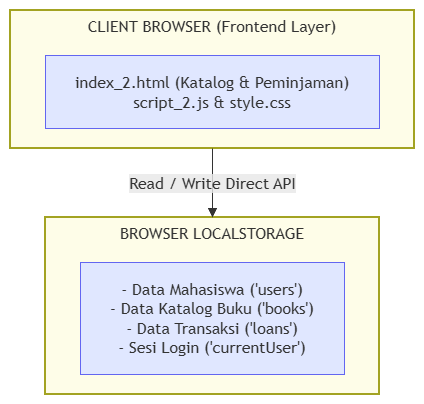

The diagram above was exported from draw.io. Its source (the exported page's mxGraphModel, read from the mxfile embedded in the PNG):
<mxGraphModel dx="737" dy="397" grid="1" gridSize="10" guides="1" tooltips="1" connect="1" arrows="1" fold="1" page="1" pageScale="1" pageWidth="827" pageHeight="1169" math="0" shadow="0">
  <root>
    <mxCell id="0" />
    <mxCell id="1" parent="0" />
    <UserObject label="" mermaidData="{&#10;  &quot;data&quot;: &quot;graph TD\n    subgraph Client [\&quot;CLIENT BROWSER (Frontend Layer)\&quot;]\n        UI[\&quot;index_2.html (Katalog &amp; Peminjaman)&lt;br/&gt;script_2.js &amp; style.css\&quot;]\n    end\n\n    subgraph Storage [\&quot;BROWSER LOCALSTORAGE\&quot;]\n        LS[\&quot;- Data Mahasiswa ('users')&lt;br/&gt;- Data Katalog Buku ('books')&lt;br/&gt;- Data Transaksi ('loans')&lt;br/&gt;- Sesi Login ('currentUser')\&quot;]\n    end\n\n    Client --&gt;|Read / Write Direct API| Storage\n\n    style Client fill:#fefde8,stroke:#a3a322,stroke-width:2px\n    style UI fill:#e0e7ff,stroke:#6366f1\n    style Storage fill:#fefde8,stroke:#a3a322,stroke-width:2px\n    style LS fill:#e0e7ff,stroke:#6366f1&quot;,&#10;  &quot;config&quot;: null&#10;}" id="vaam7fPoqUjYStpSe8I5-76">
      <mxCell connectable="0" parent="1" style="group;transparentBounds=1;editIcon=1;lockedGroup=0;groupPadding=10;" vertex="1">
        <mxGeometry as="geometry" />
      </mxCell>
    </UserObject>
    <UserObject label="CLIENT BROWSER (Frontend Layer)" mermaidId="n:Client" mermaidBaseStyle="html=1;whiteSpace=wrap;strokeWidth=2;verticalAlign=top;fillColor=#fefde8;strokeColor=#a3a322;fontColor=light-dark(#333333,#cccccc);fontFamily=Trebuchet MS,Verdana,Arial,sans-serif;fontSize=16;" mermaidBaseValue="CLIENT BROWSER (Frontend Layer)" id="vaam7fPoqUjYStpSe8I5-77">
      <mxCell parent="vaam7fPoqUjYStpSe8I5-76" style="html=1;whiteSpace=wrap;strokeWidth=2;verticalAlign=top;fillColor=#fefde8;strokeColor=#a3a322;fontColor=light-dark(#333333,#cccccc);fontFamily=Trebuchet MS,Verdana,Arial,sans-serif;fontSize=16;" vertex="1">
        <mxGeometry height="138" width="404" x="30" y="60" as="geometry" />
      </mxCell>
    </UserObject>
    <UserObject label="index_2.html (Katalog &amp; Peminjaman)&#10;script_2.js &amp; style.css" mermaidId="n:UI" mermaidBaseStyle="html=1;whiteSpace=wrap;strokeWidth=1;fillColor=#e0e7ff;strokeColor=#6366f1;fontColor=light-dark(#333333,#cccccc);fontFamily=Trebuchet MS,Verdana,Arial,sans-serif;fontSize=16;" mermaidBaseValue="index_2.html (Katalog &amp; Peminjaman)&#10;script_2.js &amp; style.css" id="vaam7fPoqUjYStpSe8I5-78">
      <mxCell parent="vaam7fPoqUjYStpSe8I5-77" style="html=1;whiteSpace=wrap;strokeWidth=1;fillColor=#e0e7ff;strokeColor=#6366f1;fontColor=light-dark(#333333,#cccccc);fontFamily=Trebuchet MS,Verdana,Arial,sans-serif;fontSize=16;" vertex="1">
        <mxGeometry height="73" width="334" x="35" y="45" as="geometry" />
      </mxCell>
    </UserObject>
    <UserObject label="BROWSER LOCALSTORAGE" mermaidId="n:Storage" mermaidBaseStyle="html=1;whiteSpace=wrap;strokeWidth=2;verticalAlign=top;fillColor=#fefde8;strokeColor=#a3a322;fontColor=light-dark(#333333,#cccccc);fontFamily=Trebuchet MS,Verdana,Arial,sans-serif;fontSize=16;" mermaidBaseValue="BROWSER LOCALSTORAGE" id="vaam7fPoqUjYStpSe8I5-79">
      <mxCell parent="vaam7fPoqUjYStpSe8I5-76" style="html=1;whiteSpace=wrap;strokeWidth=2;verticalAlign=top;fillColor=#fefde8;strokeColor=#a3a322;fontColor=light-dark(#333333,#cccccc);fontFamily=Trebuchet MS,Verdana,Arial,sans-serif;fontSize=16;" vertex="1">
        <mxGeometry height="177" width="334" x="65" y="267" as="geometry" />
      </mxCell>
    </UserObject>
    <UserObject label="- Data Mahasiswa ('users')&#10;- Data Katalog Buku ('books')&#10;- Data Transaksi ('loans')&#10;- Sesi Login ('currentUser')" mermaidId="n:LS" mermaidBaseStyle="html=1;whiteSpace=wrap;strokeWidth=1;fillColor=#e0e7ff;strokeColor=#6366f1;fontColor=light-dark(#333333,#cccccc);fontFamily=Trebuchet MS,Verdana,Arial,sans-serif;fontSize=16;" mermaidBaseValue="- Data Mahasiswa ('users')&#10;- Data Katalog Buku ('books')&#10;- Data Transaksi ('loans')&#10;- Sesi Login ('currentUser')" id="vaam7fPoqUjYStpSe8I5-80">
      <mxCell parent="vaam7fPoqUjYStpSe8I5-79" style="html=1;whiteSpace=wrap;strokeWidth=1;fillColor=#e0e7ff;strokeColor=#6366f1;fontColor=light-dark(#333333,#cccccc);fontFamily=Trebuchet MS,Verdana,Arial,sans-serif;fontSize=16;" vertex="1">
        <mxGeometry height="112" width="264" x="35" y="45" as="geometry" />
      </mxCell>
    </UserObject>
    <UserObject label="Read / Write Direct API" mermaidId="e:Client-&gt;Storage#0" mermaidBaseStyle="curved=1;startArrow=none;endArrow=block;endSize=7;curved=1;strokeColor=light-dark(#333333,#cccccc);html=1;fontSize=16;labelBackgroundColor=light-dark(#E8E8E88D,#2a2a2a8D);fontFamily=Trebuchet MS,Verdana,Arial,sans-serif;fontColor=light-dark(#333333,#cccccc);exitX=0.5;exitY=1;entryX=0.5;entryY=0;" mermaidBaseValue="Read / Write Direct API" id="vaam7fPoqUjYStpSe8I5-81">
      <mxCell edge="1" parent="vaam7fPoqUjYStpSe8I5-76" source="vaam7fPoqUjYStpSe8I5-77" style="curved=1;startArrow=none;endArrow=block;endSize=7;strokeColor=light-dark(#333333,#cccccc);html=1;fontSize=16;labelBackgroundColor=light-dark(#E8E8E88D,#2a2a2a8D);fontFamily=Trebuchet MS,Verdana,Arial,sans-serif;fontColor=light-dark(#333333,#cccccc);exitX=0.5;exitY=1;entryX=0.5;entryY=0;rounded=0;" target="vaam7fPoqUjYStpSe8I5-79">
        <mxGeometry relative="1" as="geometry">
          <Array as="points" />
        </mxGeometry>
      </mxCell>
    </UserObject>
  </root>
</mxGraphModel>